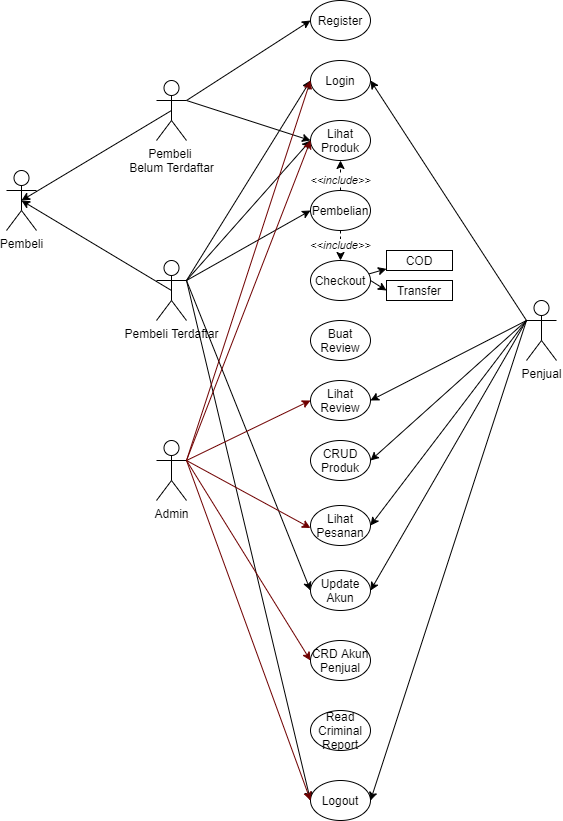

The diagram above was exported from draw.io. Its source (the exported page's mxGraphModel, read from the mxfile embedded in the PNG):
<mxGraphModel dx="1673" dy="885" grid="1" gridSize="10" guides="1" tooltips="1" connect="1" arrows="1" fold="1" page="1" pageScale="1" pageWidth="827" pageHeight="1169" math="0" shadow="0">
  <root>
    <mxCell id="0" />
    <mxCell id="1" parent="0" />
    <mxCell id="u5cSvp8QzxJan26DGT09-1" value="Pembeli" style="shape=umlActor;verticalLabelPosition=bottom;verticalAlign=top;html=1;outlineConnect=0;" parent="1" vertex="1">
      <mxGeometry x="80" y="250" width="30" height="60" as="geometry" />
    </mxCell>
    <mxCell id="u5cSvp8QzxJan26DGT09-6" value="Register" style="ellipse;whiteSpace=wrap;html=1;" parent="1" vertex="1">
      <mxGeometry x="384" y="80" width="60" height="40" as="geometry" />
    </mxCell>
    <mxCell id="u5cSvp8QzxJan26DGT09-9" value="Login" style="ellipse;whiteSpace=wrap;html=1;" parent="1" vertex="1">
      <mxGeometry x="384" y="140" width="60" height="40" as="geometry" />
    </mxCell>
    <mxCell id="u5cSvp8QzxJan26DGT09-10" value="Lihat Produk" style="ellipse;whiteSpace=wrap;html=1;" parent="1" vertex="1">
      <mxGeometry x="384" y="200" width="60" height="40" as="geometry" />
    </mxCell>
    <mxCell id="u5cSvp8QzxJan26DGT09-39" value="&lt;i&gt;&amp;lt;&amp;lt;include&amp;gt;&amp;gt;&lt;/i&gt;" style="edgeStyle=none;rounded=0;orthogonalLoop=1;jettySize=auto;html=1;dashed=1;entryX=0.5;entryY=1;entryDx=0;entryDy=0;" parent="1" source="u5cSvp8QzxJan26DGT09-12" target="u5cSvp8QzxJan26DGT09-10" edge="1">
      <mxGeometry x="-0.3333" relative="1" as="geometry">
        <mxPoint x="414" y="280" as="targetPoint" />
        <mxPoint y="1" as="offset" />
      </mxGeometry>
    </mxCell>
    <mxCell id="u5cSvp8QzxJan26DGT09-41" value="&amp;lt;&amp;lt;&lt;i&gt;include&amp;gt;&amp;gt;&lt;/i&gt;" style="edgeStyle=none;rounded=0;orthogonalLoop=1;jettySize=auto;html=1;dashed=1;entryX=0.5;entryY=0;entryDx=0;entryDy=0;" parent="1" source="u5cSvp8QzxJan26DGT09-12" target="u5cSvp8QzxJan26DGT09-42" edge="1">
      <mxGeometry relative="1" as="geometry">
        <mxPoint x="414" y="430" as="targetPoint" />
      </mxGeometry>
    </mxCell>
    <mxCell id="u5cSvp8QzxJan26DGT09-12" value="Pembelian" style="ellipse;whiteSpace=wrap;html=1;" parent="1" vertex="1">
      <mxGeometry x="384" y="270" width="60" height="40" as="geometry" />
    </mxCell>
    <mxCell id="u5cSvp8QzxJan26DGT09-19" style="rounded=0;orthogonalLoop=1;jettySize=auto;html=1;exitX=0.5;exitY=0.5;exitDx=0;exitDy=0;exitPerimeter=0;entryX=0.5;entryY=0.5;entryDx=0;entryDy=0;entryPerimeter=0;" parent="1" source="u5cSvp8QzxJan26DGT09-13" target="u5cSvp8QzxJan26DGT09-1" edge="1">
      <mxGeometry relative="1" as="geometry">
        <mxPoint x="110" y="270" as="targetPoint" />
        <mxPoint x="190" y="370" as="sourcePoint" />
      </mxGeometry>
    </mxCell>
    <mxCell id="u5cSvp8QzxJan26DGT09-22" style="rounded=0;orthogonalLoop=1;jettySize=auto;html=1;exitX=1;exitY=0.3333333333333333;exitDx=0;exitDy=0;exitPerimeter=0;entryX=0;entryY=0.5;entryDx=0;entryDy=0;" parent="1" source="u5cSvp8QzxJan26DGT09-13" target="u5cSvp8QzxJan26DGT09-9" edge="1">
      <mxGeometry relative="1" as="geometry" />
    </mxCell>
    <mxCell id="u5cSvp8QzxJan26DGT09-27" style="edgeStyle=none;rounded=0;orthogonalLoop=1;jettySize=auto;html=1;exitX=1;exitY=0.3333333333333333;exitDx=0;exitDy=0;exitPerimeter=0;entryX=0;entryY=0.5;entryDx=0;entryDy=0;" parent="1" source="u5cSvp8QzxJan26DGT09-13" target="u5cSvp8QzxJan26DGT09-12" edge="1">
      <mxGeometry relative="1" as="geometry" />
    </mxCell>
    <mxCell id="u5cSvp8QzxJan26DGT09-38" style="edgeStyle=none;rounded=0;orthogonalLoop=1;jettySize=auto;html=1;exitX=1;exitY=0.3333333333333333;exitDx=0;exitDy=0;exitPerimeter=0;entryX=0;entryY=0.5;entryDx=0;entryDy=0;" parent="1" source="u5cSvp8QzxJan26DGT09-13" target="u5cSvp8QzxJan26DGT09-10" edge="1">
      <mxGeometry relative="1" as="geometry" />
    </mxCell>
    <mxCell id="u5cSvp8QzxJan26DGT09-43" style="edgeStyle=none;rounded=0;orthogonalLoop=1;jettySize=auto;html=1;exitX=1;exitY=0.3333333333333333;exitDx=0;exitDy=0;exitPerimeter=0;entryX=0;entryY=0.5;entryDx=0;entryDy=0;" parent="1" source="u5cSvp8QzxJan26DGT09-13" target="u5cSvp8QzxJan26DGT09-28" edge="1">
      <mxGeometry relative="1" as="geometry" />
    </mxCell>
    <mxCell id="u5cSvp8QzxJan26DGT09-83" style="edgeStyle=none;rounded=0;orthogonalLoop=1;jettySize=auto;html=1;exitX=1;exitY=0.3333333333333333;exitDx=0;exitDy=0;exitPerimeter=0;entryX=0;entryY=0.5;entryDx=0;entryDy=0;" parent="1" source="u5cSvp8QzxJan26DGT09-13" target="u5cSvp8QzxJan26DGT09-81" edge="1">
      <mxGeometry relative="1" as="geometry" />
    </mxCell>
    <mxCell id="u5cSvp8QzxJan26DGT09-13" value="Pembeli Terdaftar" style="shape=umlActor;verticalLabelPosition=bottom;verticalAlign=top;html=1;outlineConnect=0;" parent="1" vertex="1">
      <mxGeometry x="230" y="340" width="30" height="60" as="geometry" />
    </mxCell>
    <mxCell id="u5cSvp8QzxJan26DGT09-18" style="rounded=0;orthogonalLoop=1;jettySize=auto;html=1;entryX=0.5;entryY=0.5;entryDx=0;entryDy=0;entryPerimeter=0;exitX=0.5;exitY=0.5;exitDx=0;exitDy=0;exitPerimeter=0;" parent="1" source="u5cSvp8QzxJan26DGT09-14" target="u5cSvp8QzxJan26DGT09-1" edge="1">
      <mxGeometry relative="1" as="geometry">
        <mxPoint x="200" y="220" as="sourcePoint" />
      </mxGeometry>
    </mxCell>
    <mxCell id="u5cSvp8QzxJan26DGT09-20" style="rounded=0;orthogonalLoop=1;jettySize=auto;html=1;entryX=0;entryY=0.5;entryDx=0;entryDy=0;exitX=1;exitY=0.3333333333333333;exitDx=0;exitDy=0;exitPerimeter=0;" parent="1" source="u5cSvp8QzxJan26DGT09-14" target="u5cSvp8QzxJan26DGT09-6" edge="1">
      <mxGeometry relative="1" as="geometry">
        <mxPoint x="340" y="160" as="sourcePoint" />
      </mxGeometry>
    </mxCell>
    <mxCell id="u5cSvp8QzxJan26DGT09-21" style="rounded=0;orthogonalLoop=1;jettySize=auto;html=1;exitX=1;exitY=0.3333333333333333;exitDx=0;exitDy=0;exitPerimeter=0;entryX=0;entryY=0.5;entryDx=0;entryDy=0;" parent="1" source="u5cSvp8QzxJan26DGT09-14" target="u5cSvp8QzxJan26DGT09-10" edge="1">
      <mxGeometry relative="1" as="geometry" />
    </mxCell>
    <mxCell id="u5cSvp8QzxJan26DGT09-14" value="Pembeli &lt;br&gt;Belum Terdaftar" style="shape=umlActor;verticalLabelPosition=bottom;verticalAlign=top;html=1;outlineConnect=0;" parent="1" vertex="1">
      <mxGeometry x="230" y="160" width="30" height="60" as="geometry" />
    </mxCell>
    <mxCell id="u5cSvp8QzxJan26DGT09-28" value="Logout" style="ellipse;whiteSpace=wrap;html=1;" parent="1" vertex="1">
      <mxGeometry x="384" y="860" width="60" height="40" as="geometry" />
    </mxCell>
    <mxCell id="u5cSvp8QzxJan26DGT09-71" value="" style="edgeStyle=none;rounded=0;orthogonalLoop=1;jettySize=auto;html=1;" parent="1" source="u5cSvp8QzxJan26DGT09-42" target="u5cSvp8QzxJan26DGT09-70" edge="1">
      <mxGeometry relative="1" as="geometry" />
    </mxCell>
    <mxCell id="u5cSvp8QzxJan26DGT09-73" style="edgeStyle=none;rounded=0;orthogonalLoop=1;jettySize=auto;html=1;exitX=1;exitY=0.5;exitDx=0;exitDy=0;entryX=0;entryY=0.5;entryDx=0;entryDy=0;" parent="1" source="u5cSvp8QzxJan26DGT09-42" target="u5cSvp8QzxJan26DGT09-72" edge="1">
      <mxGeometry relative="1" as="geometry" />
    </mxCell>
    <mxCell id="u5cSvp8QzxJan26DGT09-42" value="Checkout" style="ellipse;whiteSpace=wrap;html=1;" parent="1" vertex="1">
      <mxGeometry x="384" y="340" width="60" height="40" as="geometry" />
    </mxCell>
    <mxCell id="u5cSvp8QzxJan26DGT09-44" value="Buat Review" style="ellipse;whiteSpace=wrap;html=1;" parent="1" vertex="1">
      <mxGeometry x="384" y="400" width="60" height="40" as="geometry" />
    </mxCell>
    <mxCell id="u5cSvp8QzxJan26DGT09-63" style="edgeStyle=none;rounded=0;orthogonalLoop=1;jettySize=auto;html=1;exitX=0;exitY=0.3333333333333333;exitDx=0;exitDy=0;exitPerimeter=0;entryX=1;entryY=0.5;entryDx=0;entryDy=0;" parent="1" source="u5cSvp8QzxJan26DGT09-50" target="u5cSvp8QzxJan26DGT09-9" edge="1">
      <mxGeometry relative="1" as="geometry" />
    </mxCell>
    <mxCell id="u5cSvp8QzxJan26DGT09-66" style="edgeStyle=none;rounded=0;orthogonalLoop=1;jettySize=auto;html=1;exitX=0;exitY=0.3333333333333333;exitDx=0;exitDy=0;exitPerimeter=0;entryX=1;entryY=0.5;entryDx=0;entryDy=0;" parent="1" source="u5cSvp8QzxJan26DGT09-50" target="u5cSvp8QzxJan26DGT09-65" edge="1">
      <mxGeometry relative="1" as="geometry" />
    </mxCell>
    <mxCell id="u5cSvp8QzxJan26DGT09-67" style="edgeStyle=none;rounded=0;orthogonalLoop=1;jettySize=auto;html=1;exitX=0;exitY=0.3333333333333333;exitDx=0;exitDy=0;exitPerimeter=0;entryX=1;entryY=0.5;entryDx=0;entryDy=0;" parent="1" source="u5cSvp8QzxJan26DGT09-50" target="u5cSvp8QzxJan26DGT09-52" edge="1">
      <mxGeometry relative="1" as="geometry" />
    </mxCell>
    <mxCell id="u5cSvp8QzxJan26DGT09-68" style="edgeStyle=none;rounded=0;orthogonalLoop=1;jettySize=auto;html=1;exitX=0;exitY=0.3333333333333333;exitDx=0;exitDy=0;exitPerimeter=0;entryX=1;entryY=0.5;entryDx=0;entryDy=0;" parent="1" source="u5cSvp8QzxJan26DGT09-50" target="u5cSvp8QzxJan26DGT09-54" edge="1">
      <mxGeometry relative="1" as="geometry" />
    </mxCell>
    <mxCell id="u5cSvp8QzxJan26DGT09-69" style="edgeStyle=none;rounded=0;orthogonalLoop=1;jettySize=auto;html=1;exitX=0;exitY=0.3333333333333333;exitDx=0;exitDy=0;exitPerimeter=0;entryX=1;entryY=0.5;entryDx=0;entryDy=0;" parent="1" source="u5cSvp8QzxJan26DGT09-50" target="u5cSvp8QzxJan26DGT09-28" edge="1">
      <mxGeometry relative="1" as="geometry" />
    </mxCell>
    <mxCell id="u5cSvp8QzxJan26DGT09-84" style="edgeStyle=none;rounded=0;orthogonalLoop=1;jettySize=auto;html=1;exitX=0;exitY=0.3333333333333333;exitDx=0;exitDy=0;exitPerimeter=0;entryX=1;entryY=0.5;entryDx=0;entryDy=0;" parent="1" source="u5cSvp8QzxJan26DGT09-50" target="u5cSvp8QzxJan26DGT09-81" edge="1">
      <mxGeometry relative="1" as="geometry" />
    </mxCell>
    <mxCell id="u5cSvp8QzxJan26DGT09-50" value="Penjual" style="shape=umlActor;verticalLabelPosition=bottom;verticalAlign=top;html=1;outlineConnect=0;" parent="1" vertex="1">
      <mxGeometry x="600" y="380" width="30" height="60" as="geometry" />
    </mxCell>
    <mxCell id="u5cSvp8QzxJan26DGT09-52" value="CRUD Produk" style="ellipse;whiteSpace=wrap;html=1;" parent="1" vertex="1">
      <mxGeometry x="384" y="520" width="60" height="40" as="geometry" />
    </mxCell>
    <mxCell id="u5cSvp8QzxJan26DGT09-54" value="Lihat Pesanan" style="ellipse;whiteSpace=wrap;html=1;" parent="1" vertex="1">
      <mxGeometry x="384" y="585" width="60" height="40" as="geometry" />
    </mxCell>
    <mxCell id="u5cSvp8QzxJan26DGT09-57" style="edgeStyle=none;rounded=0;orthogonalLoop=1;jettySize=auto;html=1;exitX=1;exitY=0.3333333333333333;exitDx=0;exitDy=0;exitPerimeter=0;" parent="1" source="u5cSvp8QzxJan26DGT09-1" target="u5cSvp8QzxJan26DGT09-1" edge="1">
      <mxGeometry relative="1" as="geometry" />
    </mxCell>
    <mxCell id="u5cSvp8QzxJan26DGT09-65" value="Lihat Review" style="ellipse;whiteSpace=wrap;html=1;" parent="1" vertex="1">
      <mxGeometry x="384" y="460" width="60" height="40" as="geometry" />
    </mxCell>
    <mxCell id="u5cSvp8QzxJan26DGT09-70" value="COD" style="whiteSpace=wrap;html=1;" parent="1" vertex="1">
      <mxGeometry x="460" y="330" width="66" height="20" as="geometry" />
    </mxCell>
    <mxCell id="u5cSvp8QzxJan26DGT09-72" value="Transfer" style="whiteSpace=wrap;html=1;" parent="1" vertex="1">
      <mxGeometry x="460" y="360" width="66" height="20" as="geometry" />
    </mxCell>
    <mxCell id="u5cSvp8QzxJan26DGT09-75" style="edgeStyle=none;rounded=0;orthogonalLoop=1;jettySize=auto;html=1;exitX=1;exitY=0.3333333333333333;exitDx=0;exitDy=0;exitPerimeter=0;entryX=0;entryY=0.5;entryDx=0;entryDy=0;fillColor=#a20025;strokeColor=#6F0000;" parent="1" source="u5cSvp8QzxJan26DGT09-74" target="u5cSvp8QzxJan26DGT09-9" edge="1">
      <mxGeometry relative="1" as="geometry" />
    </mxCell>
    <mxCell id="u5cSvp8QzxJan26DGT09-85" style="edgeStyle=none;rounded=0;orthogonalLoop=1;jettySize=auto;html=1;exitX=1;exitY=0.3333333333333333;exitDx=0;exitDy=0;exitPerimeter=0;entryX=0;entryY=0.5;entryDx=0;entryDy=0;fillColor=#a20025;strokeColor=#6F0000;" parent="1" source="u5cSvp8QzxJan26DGT09-74" target="u5cSvp8QzxJan26DGT09-82" edge="1">
      <mxGeometry relative="1" as="geometry" />
    </mxCell>
    <mxCell id="u5cSvp8QzxJan26DGT09-99" style="edgeStyle=none;rounded=0;orthogonalLoop=1;jettySize=auto;html=1;exitX=1;exitY=0.3333333333333333;exitDx=0;exitDy=0;exitPerimeter=0;entryX=0;entryY=0.5;entryDx=0;entryDy=0;fillColor=#a20025;strokeColor=#6F0000;" parent="1" source="u5cSvp8QzxJan26DGT09-74" target="u5cSvp8QzxJan26DGT09-28" edge="1">
      <mxGeometry relative="1" as="geometry" />
    </mxCell>
    <mxCell id="u5cSvp8QzxJan26DGT09-74" value="Admin" style="shape=umlActor;verticalLabelPosition=bottom;verticalAlign=top;html=1;outlineConnect=0;" parent="1" vertex="1">
      <mxGeometry x="230" y="520" width="30" height="60" as="geometry" />
    </mxCell>
    <mxCell id="u5cSvp8QzxJan26DGT09-81" value="Update Akun" style="ellipse;whiteSpace=wrap;html=1;" parent="1" vertex="1">
      <mxGeometry x="384" y="650" width="60" height="40" as="geometry" />
    </mxCell>
    <mxCell id="u5cSvp8QzxJan26DGT09-82" value="CRD Akun Penjual" style="ellipse;whiteSpace=wrap;html=1;" parent="1" vertex="1">
      <mxGeometry x="384" y="720" width="60" height="40" as="geometry" />
    </mxCell>
    <mxCell id="u5cSvp8QzxJan26DGT09-88" value="Read Criminal Report" style="ellipse;whiteSpace=wrap;html=1;" parent="1" vertex="1">
      <mxGeometry x="384" y="790" width="60" height="40" as="geometry" />
    </mxCell>
    <mxCell id="u5cSvp8QzxJan26DGT09-91" style="edgeStyle=none;rounded=0;orthogonalLoop=1;jettySize=auto;html=1;exitX=0.5;exitY=1;exitDx=0;exitDy=0;" parent="1" source="u5cSvp8QzxJan26DGT09-88" target="u5cSvp8QzxJan26DGT09-88" edge="1">
      <mxGeometry relative="1" as="geometry" />
    </mxCell>
    <mxCell id="u5cSvp8QzxJan26DGT09-96" style="edgeStyle=none;rounded=0;orthogonalLoop=1;jettySize=auto;html=1;fillColor=#a20025;strokeColor=#6F0000;entryX=0;entryY=0.5;entryDx=0;entryDy=0;" parent="1" target="u5cSvp8QzxJan26DGT09-10" edge="1">
      <mxGeometry relative="1" as="geometry">
        <mxPoint x="390" y="230" as="targetPoint" />
        <mxPoint x="260" y="540" as="sourcePoint" />
      </mxGeometry>
    </mxCell>
    <mxCell id="u5cSvp8QzxJan26DGT09-97" style="edgeStyle=none;rounded=0;orthogonalLoop=1;jettySize=auto;html=1;entryX=0;entryY=0.5;entryDx=0;entryDy=0;fillColor=#a20025;strokeColor=#6F0000;" parent="1" target="u5cSvp8QzxJan26DGT09-65" edge="1">
      <mxGeometry relative="1" as="geometry">
        <mxPoint x="260" y="540" as="sourcePoint" />
        <mxPoint x="394.00000000000864" y="470" as="targetPoint" />
      </mxGeometry>
    </mxCell>
    <mxCell id="u5cSvp8QzxJan26DGT09-98" style="edgeStyle=none;rounded=0;orthogonalLoop=1;jettySize=auto;html=1;entryX=0;entryY=0.5;entryDx=0;entryDy=0;fillColor=#a20025;strokeColor=#6F0000;" parent="1" edge="1">
      <mxGeometry relative="1" as="geometry">
        <mxPoint x="260" y="540" as="sourcePoint" />
        <mxPoint x="384.00000000000864" y="607.5" as="targetPoint" />
      </mxGeometry>
    </mxCell>
  </root>
</mxGraphModel>